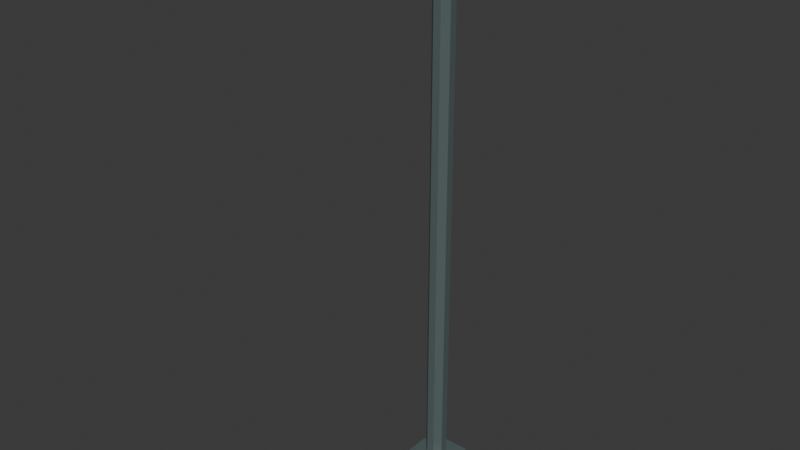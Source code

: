 # Source: Poste.blend  (saved by Blender 5.1.30; exported with 4.5.12 LTS)
import bpy
from mathutils import Matrix  # noqa: F401  (used for matrix-valued properties, if any)

bpy.ops.wm.read_factory_settings(use_empty=True)
scene = bpy.context.scene
scene.name = 'Scene'

# ---- collections
col_collection = bpy.data.collections.new('Collection'); scene.collection.children.link(col_collection)

# ---- materials (node trees are filled in below, after node groups)
mat_material_001 = bpy.data.materials.new('Material.001')
mat_material_002 = bpy.data.materials.new('Material.002')

# ---- material node trees
mat_material_001.use_nodes = True; mat_material_001.node_tree.nodes.clear()
_N = mat_material_001.node_tree.nodes; _L = mat_material_001.node_tree.links
n0 = _N.new('ShaderNodeBsdfPrincipled'); n0.name = 'Principled BSDF'; n0.location = (-200, 100)
n0.inputs[0].default_value = (0.09949, 0.1335, 0.1317, 1.0)
n0.inputs[2].default_value = 0.3182
n1 = _N.new('ShaderNodeOutputMaterial'); n1.name = 'Material Output'; n1.location = (200, 100)
_L.new(n0.outputs[0], n1.inputs[0])
n1.is_active_output = True
mat_material_002.use_nodes = True; mat_material_002.node_tree.nodes.clear()
_N = mat_material_002.node_tree.nodes; _L = mat_material_002.node_tree.links
n0 = _N.new('ShaderNodeBsdfPrincipled'); n0.name = 'Principled BSDF'; n0.location = (-200, 100)
n0.inputs[0].default_value = (0.8142, 1.0, 0.4207, 1.0)
n1 = _N.new('ShaderNodeOutputMaterial'); n1.name = 'Material Output'; n1.location = (200, 100)
_L.new(n0.outputs[0], n1.inputs[0])
n1.is_active_output = True

# ---- world
world_world = bpy.data.worlds.new('World'); scene.world = world_world
world_world.use_nodes = True; world_world.node_tree.nodes.clear()
_N = world_world.node_tree.nodes; _L = world_world.node_tree.links
n0 = _N.new('ShaderNodeOutputWorld'); n0.name = 'World Output'; n0.location = (200, 100)
n1 = _N.new('ShaderNodeBackground'); n1.name = 'Background'; n1.location = (-200, 100)
n1.inputs[0].default_value = (0.05088, 0.05088, 0.05088, 1.0)
_L.new(n1.outputs[0], n0.inputs[0])
n0.is_active_output = True
world_world.color = (0.05088, 0.05088, 0.05088)
world_world.sun_shadow_jitter_overblur = 0.0

# ---- meshes
me_cube_001 = bpy.data.meshes.new('Cube.001')
me_cube_001.from_pydata([(-0.3777, -0.3777, -0.7954), (-0.3777, 0.3777, -0.7954), (0.3777, -0.3777, -0.7954), (0.3777, 0.3777, -0.7954), (-0.3777, -0.3777, -0.7132), (-0.3777, 0.3777, -0.7132), (0.3777, 0.3777, -0.7132), (0.3777, -0.3777, -0.7132), (-0.06783, -0.1716, -0.7132), (-0.1716, -0.06783, -0.7132), (-0.245, -0.245, -0.7132), (-0.1716, 0.06783, -0.7132), (-0.06783, 0.1716, -0.7132), (-0.245, 0.245, -0.7132), (0.1716, -0.06783, -0.7132), (0.06783, -0.1716, -0.7132), (0.245, -0.245, -0.7132), (0.06783, 0.1716, -0.7132), (0.1716, 0.06783, -0.7132), (0.245, 0.245, -0.7132), (-0.1716, -0.06783, 9.112), (-0.06783, 0.1716, 9.112), (-0.1716, 0.06783, 9.112), (0.1716, 0.06783, 9.112), (0.06783, 0.1716, 9.112), (0.1716, -0.06783, 9.112), (0.09442, 0.2389, 9.191), (0.2389, 0.09442, 9.191), (0.2389, -0.09442, 9.191), (0.09442, -0.2389, 9.191), (-0.09442, -0.2389, 9.191), (-0.2389, -0.09442, 9.191), (-0.2389, 0.09442, 9.191), (-0.09442, 0.2389, 9.191), (0.06783, 0.1716, 8.918), (0.1716, 0.06783, 8.918), (0.06783, -0.1716, 8.918), (0.1716, -0.06783, 8.918), (-0.06783, -0.1716, 8.918), (-0.1716, -0.06783, 8.918), (-0.06783, 0.1716, 8.918), (-0.1716, 0.06783, 8.918), (-0.06783, -1.19, 8.918), (0.06783, -1.19, 8.918), (-0.06783, -2.315, 9.112), (-0.06783, -2.386, 9.041), (0.06783, -2.386, 9.041), (0.06783, -2.315, 9.112), (0.241, -1.152, 9.112), (0.3121, -1.152, 9.041), (0.241, -2.386, 9.041), (0.3121, -2.315, 9.041), (0.241, -2.315, 9.112), (-0.2928, -1.152, 9.041), (-0.2217, -1.152, 9.112), (-0.2217, -2.386, 9.041), (-0.2217, -2.315, 9.112), (-0.2928, -2.315, 9.041), (-0.06783, -0.1716, 8.992), (-0.03676, -0.1716, 9.024), (-0.07554, -0.1911, 9.135), (-0.08979, -0.1497, 9.112), (0.03676, -0.1716, 9.024), (0.06783, -0.1716, 8.992), (0.08979, -0.1497, 9.112), (0.07554, -0.1911, 9.135), (-0.03676, -1.152, 9.024), (-0.06783, -1.152, 8.992), (-0.09889, -1.152, 9.112), (-0.06783, -1.183, 9.112), (0.06783, -1.152, 8.992), (0.03676, -1.152, 9.024), (0.06783, -1.183, 9.112), (0.09889, -1.152, 9.112), (0.3121, -1.152, 8.943), (0.2495, -1.19, 8.918), (-0.2302, -1.19, 8.918), (-0.2928, -1.152, 8.943), (0.2495, -2.324, 8.918), (0.3121, -2.315, 8.943), (-0.2928, -2.315, 8.943), (-0.2302, -2.324, 8.918), (-0.06783, -2.386, 8.929), (-0.06783, -2.338, 8.918), (0.06783, -2.338, 8.918), (0.06783, -2.386, 8.929), (0.241, -2.386, 8.929), (0.2356, -2.338, 8.918), (-0.2164, -2.338, 8.918), (-0.2217, -2.386, 8.929), (0.06783, -1.152, 8.918), (-0.06783, -1.152, 8.918), (0.2874, -2.339, 8.918), (0.2874, -1.152, 8.918), (-0.2681, -1.152, 8.918), (-0.2681, -2.339, 8.918), (-0.06783, -2.375, 8.918), (0.06783, -2.375, 8.918), (-0.2321, -2.375, 8.918), (0.2513, -2.375, 8.918), (-0.06783, -2.338, 8.954), (-0.06783, -1.19, 8.954), (0.06783, -1.19, 8.954), (0.06783, -2.338, 8.954), (0.2495, -2.324, 8.954), (0.2495, -1.19, 8.954), (-0.2302, -1.19, 8.954), (-0.2302, -2.324, 8.954), (-0.2164, -2.338, 8.954), (0.2356, -2.338, 8.954)], [], [(0, 4, 5, 1), (1, 5, 6, 3), (3, 6, 7, 2), (2, 7, 4, 0), (1, 3, 2, 0), (8, 9, 10), (11, 12, 13), (14, 15, 16), (17, 18, 19), (34, 24, 23, 35), (36, 15, 14, 37), (40, 12, 11, 41), (41, 39, 20, 22), (10, 9, 11, 13, 5, 4), (16, 15, 8, 10, 4, 7), (13, 12, 17, 19, 6, 5), (34, 40, 21, 24), (19, 18, 14, 16, 7, 6), (37, 35, 23, 25), (25, 23, 27, 28), (27, 26, 33, 32, 31, 30, 29, 28), (23, 24, 26, 27), (24, 21, 33, 26), (22, 20, 31, 32), (21, 22, 32, 33), (14, 18, 35, 37), (17, 12, 40, 34), (8, 15, 36, 38), (11, 9, 39, 41), (21, 40, 41, 22), (8, 38, 39, 9), (17, 34, 35, 18), (38, 36, 90, 91), (50, 51, 52), (55, 56, 57), (47, 44, 45, 46), (51, 49, 48, 52), (52, 47, 46, 50), (53, 57, 56, 54), (55, 45, 44, 56), (58, 59, 60, 61), (62, 63, 64, 65), (66, 67, 68, 69), (70, 71, 72, 73), (66, 59, 58, 67), (70, 63, 62, 71), (58, 38, 91, 67), (38, 58, 61, 20, 39), (60, 59, 62, 65, 29, 30), (20, 61, 60, 30, 31), (62, 59, 66, 71), (64, 63, 36, 37, 25), (36, 63, 70, 90), (65, 64, 25, 28, 29), (72, 71, 66, 69, 44, 47), (44, 69, 68, 54, 56), (73, 72, 47, 52, 48), (92, 93, 74, 79), (94, 95, 80, 77), (90, 70, 73, 48, 49, 74, 93), (74, 49, 51, 79), (68, 67, 91, 94, 77, 53, 54), (53, 77, 80, 57), (85, 82, 96, 97), (98, 96, 82, 89), (97, 99, 86, 85), (82, 85, 46, 45), (75, 78, 104, 105), (76, 42, 101, 106), (82, 45, 55, 89), (46, 85, 86, 50), (87, 84, 103, 109), (50, 86, 99, 92, 79, 51), (98, 89, 55, 57, 80, 95), (43, 42, 91, 90), (78, 75, 93, 92), (76, 81, 95, 94), (75, 43, 90, 93), (42, 76, 94, 91), (83, 84, 97, 96), (88, 83, 96, 98), (84, 87, 99, 97), (81, 88, 98, 95), (87, 78, 92, 99), (101, 102, 103, 100), (101, 100, 108, 107, 106), (103, 102, 105, 104, 109), (88, 81, 107, 108), (84, 83, 100, 103), (81, 76, 106, 107), (78, 87, 109, 104), (83, 88, 108, 100), (43, 75, 105, 102), (42, 43, 102, 101)])
me_cube_001.polygons.foreach_set('material_index', [0, 0, 0, 0, 0, 0, 0, 0, 0, 0, 0, 0, 0, 0, 0, 0, 0, 0, 0, 0, 0, 0, 0, 0, 0, 0, 0, 0, 0, 0, 0, 0, 0, 0, 0, 0, 0, 0, 0, 0, 0, 0, 0, 0, 0, 0, 0, 0, 0, 0, 0, 0, 0, 0, 0, 0, 0, 0, 0, 0, 0, 0, 0, 0, 0, 0, 0, 0, 0, 0, 0, 0, 0, 0, 0, 0, 0, 0, 0, 0, 0, 0, 0, 0, 1, 1, 1, 0, 0, 0, 0, 0, 0, 0])
_uv = me_cube_001.uv_layers.new(name='UVMap')
_uv.uv.foreach_set('vector', [0.375, 0.0, 0.625, 0.0, 0.625, 0.25, 0.375, 0.25, 0.375, 0.25, 0.625, 0.25, 0.625, 0.5, 0.375, 0.5, 0.375, 0.5, 0.625, 0.5, 0.625, 0.75, 0.375, 0.75, 0.375, 0.75, 0.625, 0.75, 0.625, 1.0, 0.375, 1.0, 0.125, 0.5, 0.375, 0.5, 0.375, 0.75, 0.125, 0.75, 0.7724, 0.6818, 0.8068, 0.656, 0.8311, 0.7061, 0.8068, 0.6026, 0.781, 0.5682, 0.8311, 0.5439, 0.6932, 0.6474, 0.719, 0.6818, 0.6689, 0.7061, 0.7276, 0.5682, 0.6932, 0.594, 0.6689, 0.5439, 0.7276, 0.5682, 0.7276, 0.5682, 0.6932, 0.6026, 0.6932, 0.6024, 0.7274, 0.6818, 0.719, 0.6818, 0.6932, 0.6474, 0.6932, 0.6474, 0.7726, 0.5682, 0.781, 0.5682, 0.8068, 0.6026, 0.8068, 0.6026, 0.8068, 0.6026, 0.8068, 0.6476, 0.8068, 0.6474, 0.8068, 0.6026, 0.8311, 0.7061, 0.8068, 0.656, 0.8068, 0.6026, 0.8311, 0.5439, 0.875, 0.5, 0.875, 0.75, 0.6689, 0.7061, 0.719, 0.6818, 0.7724, 0.6818, 0.8311, 0.7061, 0.875, 0.75, 0.625, 0.75, 0.8311, 0.5439, 0.781, 0.5682, 0.7276, 0.5682, 0.6689, 0.5439, 0.625, 0.5, 0.875, 0.5, 0.7276, 0.5682, 0.7726, 0.5682, 0.7724, 0.5682, 0.7276, 0.5682, 0.6689, 0.5439, 0.6932, 0.594, 0.6932, 0.6474, 0.6689, 0.7061, 0.625, 0.75, 0.625, 0.5, 0.6932, 0.6474, 0.6932, 0.6024, 0.6932, 0.6026, 0.6932, 0.6474, 0.6932, 0.6474, 0.6932, 0.6026, 0.6932, 0.6026, 0.6932, 0.6474, 0.6932, 0.6026, 0.7276, 0.5682, 0.7724, 0.5682, 0.8068, 0.6026, 0.8068, 0.6474, 0.7724, 0.6818, 0.7276, 0.6818, 0.6932, 0.6474, 0.6932, 0.6026, 0.7276, 0.5682, 0.7276, 0.5682, 0.6932, 0.6026, 0.7276, 0.5682, 0.7724, 0.5682, 0.7724, 0.5682, 0.7276, 0.5682, 0.8068, 0.6026, 0.8068, 0.6474, 0.8068, 0.6474, 0.8068, 0.6026, 0.7724, 0.5682, 0.8068, 0.6026, 0.8068, 0.6026, 0.7724, 0.5682, 0.6932, 0.6474, 0.6932, 0.594, 0.6932, 0.6024, 0.6932, 0.6474, 0.7276, 0.5682, 0.781, 0.5682, 0.7726, 0.5682, 0.7276, 0.5682, 0.7724, 0.6818, 0.719, 0.6818, 0.7274, 0.6818, 0.7724, 0.6818, 0.8068, 0.6026, 0.8068, 0.656, 0.8068, 0.6476, 0.8068, 0.6026, 0.7724, 0.5682, 0.7726, 0.5682, 0.8068, 0.6026, 0.8068, 0.6026, 0.7724, 0.6818, 0.7724, 0.6818, 0.8068, 0.6476, 0.8068, 0.656, 0.7276, 0.5682, 0.7276, 0.5682, 0.6932, 0.6024, 0.6932, 0.594, 0.7724, 0.6818, 0.7274, 0.6818, 0.7274, 0.6818, 0.7724, 0.6818, 0.7275, 0.6818, 0.7275, 0.6818, 0.7276, 0.6818, 0.7724, 0.6818, 0.7724, 0.6818, 0.7724, 0.6818, 0.7276, 0.6818, 0.7724, 0.6818, 0.7724, 0.6818, 0.7275, 0.6818, 0.7275, 0.6818, 0.7275, 0.6818, 0.7276, 0.6818, 0.7276, 0.6818, 0.7276, 0.6818, 0.7276, 0.6818, 0.7275, 0.6818, 0.7275, 0.6818, 0.7724, 0.6818, 0.7724, 0.6818, 0.7724, 0.6818, 0.7724, 0.6818, 0.7724, 0.6818, 0.7724, 0.6818, 0.7724, 0.6818, 0.7724, 0.6818, 0.7724, 0.6818, 0.7647, 0.6818, 0.7724, 0.6818, 0.7797, 0.6745, 0.7378, 0.6818, 0.7275, 0.6818, 0.7203, 0.6745, 0.7276, 0.6818, 0.7622, 0.6818, 0.7724, 0.6818, 0.7724, 0.6818, 0.7724, 0.6818, 0.7275, 0.6818, 0.7353, 0.6818, 0.7276, 0.6818, 0.7276, 0.6818, 0.7622, 0.6818, 0.7647, 0.6818, 0.7724, 0.6818, 0.7724, 0.6818, 0.7275, 0.6818, 0.7275, 0.6818, 0.7378, 0.6818, 0.7353, 0.6818, 0.7724, 0.6818, 0.7724, 0.6818, 0.7724, 0.6818, 0.7724, 0.6818, 0.7724, 0.6818, 0.7724, 0.6818, 0.7797, 0.6745, 0.8068, 0.6474, 0.8068, 0.6476, 0.7724, 0.6818, 0.7647, 0.6818, 0.7378, 0.6818, 0.7276, 0.6818, 0.7276, 0.6818, 0.7724, 0.6818, 0.8068, 0.6474, 0.7797, 0.6745, 0.7724, 0.6818, 0.7724, 0.6818, 0.8068, 0.6474, 0.7378, 0.6818, 0.7647, 0.6818, 0.7622, 0.6818, 0.7353, 0.6818, 0.7203, 0.6745, 0.7275, 0.6818, 0.7274, 0.6818, 0.6932, 0.6474, 0.6932, 0.6474, 0.7274, 0.6818, 0.7275, 0.6818, 0.7275, 0.6818, 0.7274, 0.6818, 0.7276, 0.6818, 0.7203, 0.6745, 0.6932, 0.6474, 0.6932, 0.6474, 0.7276, 0.6818, 0.7276, 0.6818, 0.7353, 0.6818, 0.7622, 0.6818, 0.7724, 0.6818, 0.7724, 0.6818, 0.7276, 0.6818, 0.7724, 0.6818, 0.7724, 0.6818, 0.7724, 0.6818, 0.7724, 0.6818, 0.7724, 0.6818, 0.7276, 0.6818, 0.7276, 0.6818, 0.7276, 0.6818, 0.7276, 0.6818, 0.7276, 0.6818, 0.7274, 0.6818, 0.7274, 0.6818, 0.7274, 0.6818, 0.7274, 0.6818, 0.7724, 0.6818, 0.7724, 0.6818, 0.7724, 0.6818, 0.7724, 0.6818, 0.7274, 0.6818, 0.7275, 0.6818, 0.7276, 0.6818, 0.7276, 0.6818, 0.7275, 0.6818, 0.7274, 0.6818, 0.7274, 0.6818, 0.7274, 0.6818, 0.7275, 0.6818, 0.7275, 0.6818, 0.7274, 0.6818, 0.7724, 0.6818, 0.7724, 0.6818, 0.7724, 0.6818, 0.7724, 0.6818, 0.7724, 0.6818, 0.7724, 0.6818, 0.7724, 0.6818, 0.7724, 0.6818, 0.7724, 0.6818, 0.7724, 0.6818, 0.7724, 0.6818, 0.7274, 0.6818, 0.7724, 0.6818, 0.7724, 0.6818, 0.7274, 0.6818, 0.7724, 0.6818, 0.7724, 0.6818, 0.7724, 0.6818, 0.7724, 0.6818, 0.7274, 0.6818, 0.7274, 0.6818, 0.7274, 0.6818, 0.7274, 0.6818, 0.7724, 0.6818, 0.7274, 0.6818, 0.7275, 0.6818, 0.7724, 0.6818, 0.7274, 0.6818, 0.7274, 0.6818, 0.7274, 0.6818, 0.7274, 0.6818, 0.7724, 0.6818, 0.7724, 0.6818, 0.7724, 0.6818, 0.7724, 0.6818, 0.7724, 0.6818, 0.7724, 0.6818, 0.7724, 0.6818, 0.7724, 0.6818, 0.7275, 0.6818, 0.7274, 0.6818, 0.7274, 0.6818, 0.7275, 0.6818, 0.7274, 0.6818, 0.7274, 0.6818, 0.7274, 0.6818, 0.7274, 0.6818, 0.7275, 0.6818, 0.7274, 0.6818, 0.7274, 0.6818, 0.7274, 0.6818, 0.7274, 0.6818, 0.7275, 0.6818, 0.7724, 0.6818, 0.7724, 0.6818, 0.7724, 0.6818, 0.7724, 0.6818, 0.7724, 0.6818, 0.7724, 0.6818, 0.7274, 0.6818, 0.7724, 0.6818, 0.7724, 0.6818, 0.7274, 0.6818, 0.7274, 0.6818, 0.7274, 0.6818, 0.7274, 0.6818, 0.7274, 0.6818, 0.7724, 0.6818, 0.7724, 0.6818, 0.7724, 0.6818, 0.7724, 0.6818, 0.7274, 0.6818, 0.7274, 0.6818, 0.7274, 0.6818, 0.7274, 0.6818, 0.7724, 0.6818, 0.7724, 0.6818, 0.7724, 0.6818, 0.7724, 0.6818, 0.7724, 0.6818, 0.7274, 0.6818, 0.7274, 0.6818, 0.7724, 0.6818, 0.7724, 0.6818, 0.7724, 0.6818, 0.7724, 0.6818, 0.7724, 0.6818, 0.7274, 0.6818, 0.7274, 0.6818, 0.7274, 0.6818, 0.7274, 0.6818, 0.7724, 0.6818, 0.7724, 0.6818, 0.7724, 0.6818, 0.7724, 0.6818, 0.7274, 0.6818, 0.7274, 0.6818, 0.7274, 0.6818, 0.7274, 0.6818, 0.7724, 0.6818, 0.7274, 0.6818, 0.7274, 0.6818, 0.7724, 0.6818, 0.7724, 0.6818, 0.7724, 0.6818, 0.7724, 0.6818, 0.7724, 0.6818, 0.7724, 0.6818, 0.7274, 0.6818, 0.7274, 0.6818, 0.7274, 0.6818, 0.7274, 0.6818, 0.7274, 0.6818, 0.7724, 0.6818, 0.7724, 0.6818, 0.7724, 0.6818, 0.7724, 0.6818, 0.7274, 0.6818, 0.7724, 0.6818, 0.7724, 0.6818, 0.7274, 0.6818, 0.7724, 0.6818, 0.7724, 0.6818, 0.7724, 0.6818, 0.7724, 0.6818, 0.7274, 0.6818, 0.7274, 0.6818, 0.7274, 0.6818, 0.7274, 0.6818, 0.7724, 0.6818, 0.7724, 0.6818, 0.7724, 0.6818, 0.7724, 0.6818, 0.7274, 0.6818, 0.7274, 0.6818, 0.7274, 0.6818, 0.7274, 0.6818, 0.7724, 0.6818, 0.7274, 0.6818, 0.7274, 0.6818, 0.7724, 0.6818])
me_cube_001.materials.append(mat_material_001)
me_cube_001.materials.append(mat_material_002)
me_cube_001.update()

# ---- objects
ob_cube = bpy.data.objects.new('Cube', me_cube_001)

# ---- transforms, parenting, visibility, modifiers, constraints
ob_cube.location = (0.0, 0.0, 1.015)

# ---- collection membership
col_collection.objects.link(ob_cube)

# ---- scene / render settings (as saved in the file)
scene.frame_start = 1; scene.frame_end = 250; scene.frame_set(1)
scene.render.engine = 'BLENDER_EEVEE_NEXT'
scene.render.bake_bias = 0.0
scene.render.bake_samples = 0
scene.cycles.sampling_pattern = 'TABULATED_SOBOL'
scene.eevee.use_volume_custom_range = False
bpy.context.view_layer.update()

# ---- added for rendering (the .blend has no active camera and no usable light): camera, sun
cam_auto = bpy.data.cameras.new('AutoCamera')
cam_auto.lens = 50.0
cam_auto.sensor_width = 36.0
cam_auto.clip_end = 1000.0
ob_auto_camera = bpy.data.objects.new('AutoCamera', cam_auto)
scene.collection.objects.link(ob_auto_camera)
ob_auto_camera.location = (9.61266, -12.5392, 12.9026)
ob_auto_camera.rotation_euler = (1.09748, -7.21219e-08, 0.694738)
scene.camera = ob_auto_camera
light_auto_sun = bpy.data.lights.new('AutoSun', 'SUN')
light_auto_sun.energy = 3.0
light_auto_sun.angle = 0.0523599
ob_auto_sun = bpy.data.objects.new('AutoSun', light_auto_sun)
scene.collection.objects.link(ob_auto_sun)
ob_auto_sun.rotation_euler = (0.872665, 0.174533, 0.523599)
bpy.context.view_layer.update()
